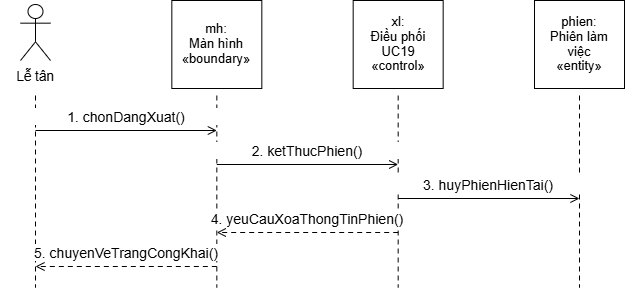

The diagram above was exported from draw.io. Its source (the exported page's mxGraphModel, read from the mxfile embedded in the PNG):
<mxGraphModel dx="1030" dy="626" grid="1" gridSize="10" guides="1" tooltips="1" connect="1" arrows="1" fold="1" page="1" pageScale="1" pageWidth="827" pageHeight="1169" background="#FFFFFF" math="0" shadow="0">
  <root>
    <mxCell id="0" />
    <mxCell id="1" parent="0" />
    <mxCell id="2" edge="1" parent="1" style="edgeStyle=none;rounded=0;html=1;strokeColor=#000000;strokeWidth=1;startArrow=none;endArrow=none;endFill=0;endSize=7;dashed=1;dashPattern=5 4;" value="">
      <mxGeometry relative="1" as="geometry">
        <mxPoint x="142" y="137" as="sourcePoint" />
        <mxPoint x="142" y="329" as="targetPoint" />
      </mxGeometry>
    </mxCell>
    <mxCell id="3" edge="1" parent="1" style="edgeStyle=none;rounded=0;html=1;strokeColor=#000000;strokeWidth=1;startArrow=none;endArrow=none;endFill=0;endSize=7;dashed=1;dashPattern=5 4;" value="">
      <mxGeometry relative="1" as="geometry">
        <mxPoint x="323.33333333333337" y="137" as="sourcePoint" />
        <mxPoint x="323.33333333333337" y="329" as="targetPoint" />
      </mxGeometry>
    </mxCell>
    <mxCell id="4" edge="1" parent="1" style="edgeStyle=none;rounded=0;html=1;strokeColor=#000000;strokeWidth=1;startArrow=none;endArrow=none;endFill=0;endSize=7;dashed=1;dashPattern=5 4;" value="">
      <mxGeometry relative="1" as="geometry">
        <mxPoint x="504.6666666666667" y="137" as="sourcePoint" />
        <mxPoint x="504.6666666666667" y="329" as="targetPoint" />
      </mxGeometry>
    </mxCell>
    <mxCell id="5" edge="1" parent="1" style="edgeStyle=none;rounded=0;html=1;strokeColor=#000000;strokeWidth=1;startArrow=none;endArrow=none;endFill=0;endSize=7;dashed=1;dashPattern=5 4;" value="">
      <mxGeometry relative="1" as="geometry">
        <mxPoint x="686" y="137" as="sourcePoint" />
        <mxPoint x="686" y="329" as="targetPoint" />
      </mxGeometry>
    </mxCell>
    <mxCell id="7" parent="1" style="shape=umlActor;verticalLabelPosition=bottom;verticalAlign=top;html=1;strokeColor=#000000;fillColor=#FFFFFF;strokeWidth=1;" value="" vertex="1">
      <mxGeometry height="56" width="30" x="127" y="46" as="geometry" />
    </mxCell>
    <mxCell id="8" parent="1" style="text;html=1;whiteSpace=wrap;overflow=visible;rounded=0;strokeColor=none;fillColor=none;align=center;verticalAlign=middle;spacing=0;fontFamily=Arial;fontSize=13.5;fontColor=#000000;fontStyle=0;" value="&lt;div style=&quot;line-height:1.15;&quot;&gt;Lễ tân&lt;/div&gt;" vertex="1">
      <mxGeometry height="22" width="70" x="107" y="107" as="geometry" />
    </mxCell>
    <mxCell id="9" parent="1" style="rounded=0;strokeColor=#000000;strokeWidth=1;fillColor=#FFFFFF;" value="" vertex="1">
      <mxGeometry height="88" width="90" x="278.33333333333337" y="42" as="geometry" />
    </mxCell>
    <mxCell id="10" parent="1" style="text;html=1;whiteSpace=wrap;overflow=visible;rounded=0;strokeColor=none;fillColor=none;align=center;verticalAlign=middle;spacing=0;fontFamily=Arial;fontSize=13;fontColor=#000000;fontStyle=0;" value="&lt;div style=&quot;line-height:1.15;&quot;&gt;mh:&lt;br&gt;Màn hình&lt;br&gt;«boundary»&lt;/div&gt;" vertex="1">
      <mxGeometry height="82" width="86" x="280.33333333333337" y="45" as="geometry" />
    </mxCell>
    <mxCell id="11" parent="1" style="rounded=0;strokeColor=#000000;strokeWidth=1;fillColor=#FFFFFF;" value="" vertex="1">
      <mxGeometry height="88" width="90" x="459.6666666666667" y="42" as="geometry" />
    </mxCell>
    <mxCell id="12" parent="1" style="text;html=1;whiteSpace=wrap;overflow=visible;rounded=0;strokeColor=none;fillColor=none;align=center;verticalAlign=middle;spacing=0;fontFamily=Arial;fontSize=13;fontColor=#000000;fontStyle=0;" value="&lt;div style=&quot;line-height:1.15;&quot;&gt;xl:&lt;br&gt;Điều phối&lt;br&gt;UC19&lt;br&gt;«control»&lt;/div&gt;" vertex="1">
      <mxGeometry height="82" width="86" x="461.6666666666667" y="45" as="geometry" />
    </mxCell>
    <mxCell id="13" parent="1" style="rounded=0;strokeColor=#000000;strokeWidth=1;fillColor=#FFFFFF;" value="" vertex="1">
      <mxGeometry height="88" width="90" x="641" y="42" as="geometry" />
    </mxCell>
    <mxCell id="14" parent="1" style="text;html=1;whiteSpace=wrap;overflow=visible;rounded=0;strokeColor=none;fillColor=none;align=center;verticalAlign=middle;spacing=0;fontFamily=Arial;fontSize=13;fontColor=#000000;fontStyle=0;" value="&lt;div style=&quot;line-height:1.15;&quot;&gt;phien:&lt;br&gt;Phiên làm&lt;br&gt;việc&lt;br&gt;«entity»&lt;/div&gt;" vertex="1">
      <mxGeometry height="82" width="86" x="643" y="45" as="geometry" />
    </mxCell>
    <mxCell id="15" parent="1" style="text;html=1;whiteSpace=wrap;overflow=visible;rounded=0;strokeColor=none;fillColor=#FFFFFF;align=center;verticalAlign=middle;spacing=0;fontFamily=Arial;fontSize=14;fontColor=#000000;fontStyle=0;" value="&lt;div style=&quot;line-height:1.15;&quot;&gt;1. chonDangXuat()&lt;/div&gt;" vertex="1">
      <mxGeometry height="17" width="228" x="118.66666666666669" y="150" as="geometry" />
    </mxCell>
    <mxCell id="16" edge="1" parent="1" style="edgeStyle=none;rounded=0;html=1;strokeColor=#000000;strokeWidth=1;startArrow=none;endArrow=open;endFill=0;endSize=7;dashed=0;dashPattern=5 4;" value="">
      <mxGeometry relative="1" as="geometry">
        <mxPoint x="142" y="172" as="sourcePoint" />
        <mxPoint x="323.33333333333337" y="172" as="targetPoint" />
      </mxGeometry>
    </mxCell>
    <mxCell id="17" parent="1" style="text;html=1;whiteSpace=wrap;overflow=visible;rounded=0;strokeColor=none;fillColor=#FFFFFF;align=center;verticalAlign=middle;spacing=0;fontFamily=Arial;fontSize=14;fontColor=#000000;fontStyle=0;" value="&lt;div style=&quot;line-height:1.15;&quot;&gt;2. ketThucPhien()&lt;/div&gt;" vertex="1">
      <mxGeometry height="17" width="228" x="300" y="184" as="geometry" />
    </mxCell>
    <mxCell id="18" edge="1" parent="1" style="edgeStyle=none;rounded=0;html=1;strokeColor=#000000;strokeWidth=1;startArrow=none;endArrow=open;endFill=0;endSize=7;dashed=0;dashPattern=5 4;" value="">
      <mxGeometry relative="1" as="geometry">
        <mxPoint x="323.33333333333337" y="206" as="sourcePoint" />
        <mxPoint x="504.6666666666667" y="206" as="targetPoint" />
      </mxGeometry>
    </mxCell>
    <mxCell id="19" parent="1" style="text;html=1;whiteSpace=wrap;overflow=visible;rounded=0;strokeColor=none;fillColor=#FFFFFF;align=center;verticalAlign=middle;spacing=0;fontFamily=Arial;fontSize=14;fontColor=#000000;fontStyle=0;" value="&lt;div style=&quot;line-height:1.15;&quot;&gt;3. huyPhienHienTai()&lt;/div&gt;" vertex="1">
      <mxGeometry height="17" width="228" x="481.33333333333337" y="218" as="geometry" />
    </mxCell>
    <mxCell id="20" edge="1" parent="1" style="edgeStyle=none;rounded=0;html=1;strokeColor=#000000;strokeWidth=1;startArrow=none;endArrow=open;endFill=0;endSize=7;dashed=0;dashPattern=5 4;" value="">
      <mxGeometry relative="1" as="geometry">
        <mxPoint x="504.6666666666667" y="240" as="sourcePoint" />
        <mxPoint x="686" y="240" as="targetPoint" />
      </mxGeometry>
    </mxCell>
    <mxCell id="21" parent="1" style="text;html=1;whiteSpace=wrap;overflow=visible;rounded=0;strokeColor=none;fillColor=#FFFFFF;align=center;verticalAlign=middle;spacing=0;fontFamily=Arial;fontSize=14;fontColor=#000000;fontStyle=0;" value="&lt;div style=&quot;line-height:1.15;&quot;&gt;4. yeuCauXoaThongTinPhien()&lt;/div&gt;" vertex="1">
      <mxGeometry height="17" width="228" x="300" y="252" as="geometry" />
    </mxCell>
    <mxCell id="22" edge="1" parent="1" style="edgeStyle=none;rounded=0;html=1;strokeColor=#000000;strokeWidth=1;startArrow=none;endArrow=open;endFill=0;endSize=7;dashed=1;dashPattern=5 4;" value="">
      <mxGeometry relative="1" as="geometry">
        <mxPoint x="504.6666666666667" y="274" as="sourcePoint" />
        <mxPoint x="323.33333333333337" y="274" as="targetPoint" />
      </mxGeometry>
    </mxCell>
    <mxCell id="23" parent="1" style="text;html=1;whiteSpace=wrap;overflow=visible;rounded=0;strokeColor=none;fillColor=#FFFFFF;align=center;verticalAlign=middle;spacing=0;fontFamily=Arial;fontSize=14;fontColor=#000000;fontStyle=0;" value="&lt;div style=&quot;line-height:1.15;&quot;&gt;5. chuyenVeTrangCongKhai()&lt;/div&gt;" vertex="1">
      <mxGeometry height="17" width="228" x="118.66666666666669" y="286" as="geometry" />
    </mxCell>
    <mxCell id="24" edge="1" parent="1" style="edgeStyle=none;rounded=0;html=1;strokeColor=#000000;strokeWidth=1;startArrow=none;endArrow=open;endFill=0;endSize=7;dashed=1;dashPattern=5 4;" value="">
      <mxGeometry relative="1" as="geometry">
        <mxPoint x="323.33333333333337" y="308" as="sourcePoint" />
        <mxPoint x="142" y="308" as="targetPoint" />
      </mxGeometry>
    </mxCell>
  </root>
</mxGraphModel>